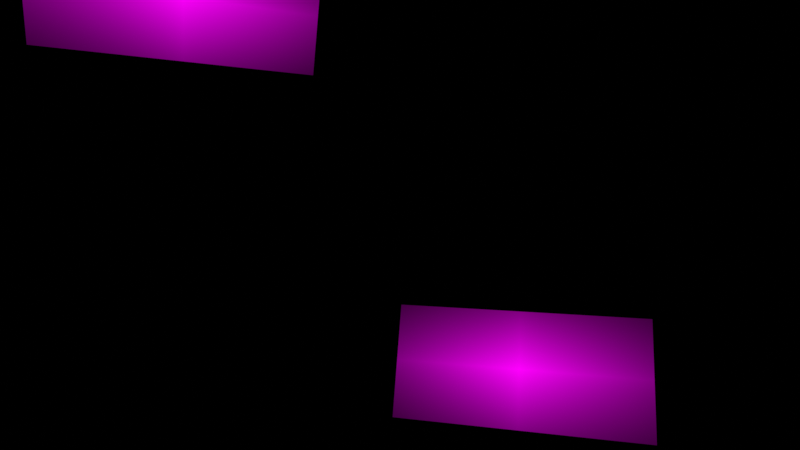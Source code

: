 # Source: video_texture.blend  (saved by Blender 2.92.4; exported with 4.5.12 LTS)
import bpy
from mathutils import Matrix  # noqa: F401  (used for matrix-valued properties, if any)

bpy.ops.wm.read_factory_settings(use_empty=True)
scene = bpy.context.scene
scene.name = 'Scene'

# ---- collections
col_collection = bpy.data.collections.new('Collection'); scene.collection.children.link(col_collection)

# ---- images (referenced by path relative to the original .blend; pixels are not part of the script)
import os
ASSET_DIR = os.environ.get("B2B_ASSET_DIR", "")  # directory of the original .blend (textures are referenced by path, not embedded)
HERE = os.path.dirname(os.path.abspath(__file__))  # packed textures are extracted next to this script under _unpacked/

def load_image(name, relpath, width, height, colorspace="sRGB"):
    """Load a texture the original file referenced (path relative to the .blend, or extracted next to this script)."""
    p = next((c for c in (os.path.join(HERE, relpath), os.path.join(ASSET_DIR, relpath)) if relpath and os.path.exists(c)), "")
    if p:
        img = bpy.data.images.load(p, check_existing=True)
        img.name = name
    else:  # same state as the original file: an image datablock whose file is absent (Cycles renders it pink)
        img = bpy.data.images.new(name, width, height)
        img.source = "FILE"
        img.filepath = "//" + (relpath or name)
    img.colorspace_settings.name = colorspace
    return img
img_ndice15_jpeg = load_image('índice15.jpeg', 'índice15.jpeg', 1024, 1024, 'sRGB')
img_ndice14_jpeg = load_image('índice14.jpeg', 'índice14.jpeg', 1024, 1024, 'sRGB')
img_ndice13_jpeg = load_image('índice13.jpeg', 'índice13.jpeg', 1024, 1024, 'sRGB')
img_ndice12_jpeg = load_image('índice12.jpeg', 'índice12.jpeg', 1024, 1024, 'sRGB')
img_ndice11_jpeg = load_image('índice11.jpeg', 'índice11.jpeg', 1024, 1024, 'sRGB')
img_ndice10_jpeg = load_image('índice10.jpeg', 'índice10.jpeg', 1024, 1024, 'sRGB')
img_ndice9_jpeg = load_image('índice9.jpeg', 'índice9.jpeg', 1024, 1024, 'sRGB')
img_ndice8_jpeg = load_image('índice8.jpeg', 'índice8.jpeg', 1024, 1024, 'sRGB')
img_ndice7_jpeg = load_image('índice7.jpeg', 'índice7.jpeg', 1024, 1024, 'sRGB')
img_ndice6_jpeg = load_image('índice6.jpeg', 'índice6.jpeg', 1024, 1024, 'sRGB')
img_ndice5_jpeg = load_image('índice5.jpeg', 'índice5.jpeg', 1024, 1024, 'sRGB')
img_ndice4_jpeg = load_image('índice4.jpeg', 'índice4.jpeg', 1024, 1024, 'sRGB')
img_ndice3_jpeg = load_image('índice3.jpeg', 'índice3.jpeg', 1024, 1024, 'sRGB')
img_ndice2_jpeg = load_image('índice2.jpeg', 'índice2.jpeg', 1024, 1024, 'sRGB')
img_ndice_jpeg = load_image('índice.jpeg', 'índice.jpeg', 1024, 1024, 'sRGB')
img_environment_hdr = load_image('environment.hdr', 'environment.hdr', 1024, 1024, 'Linear Rec.709')

# ---- materials (node trees are filled in below, after node groups)
mat_ndice15 = bpy.data.materials.new('índice15')
mat_ndice15.use_transparent_shadow = False
mat_ndice14 = bpy.data.materials.new('índice14')
mat_ndice14.use_transparent_shadow = False
mat_ndice13 = bpy.data.materials.new('índice13')
mat_ndice13.use_transparent_shadow = False
mat_ndice12 = bpy.data.materials.new('índice12')
mat_ndice12.use_transparent_shadow = False
mat_ndice11 = bpy.data.materials.new('índice11')
mat_ndice11.use_transparent_shadow = False
mat_ndice10 = bpy.data.materials.new('índice10')
mat_ndice10.use_transparent_shadow = False
mat_ndice9 = bpy.data.materials.new('índice9')
mat_ndice9.use_transparent_shadow = False
mat_ndice8 = bpy.data.materials.new('índice8')
mat_ndice8.use_transparent_shadow = False
mat_ndice7 = bpy.data.materials.new('índice7')
mat_ndice7.use_transparent_shadow = False
mat_ndice6 = bpy.data.materials.new('índice6')
mat_ndice6.use_transparent_shadow = False
mat_ndice5 = bpy.data.materials.new('índice5')
mat_ndice5.use_transparent_shadow = False
mat_ndice4 = bpy.data.materials.new('índice4')
mat_ndice4.use_transparent_shadow = False
mat_ndice3 = bpy.data.materials.new('índice3')
mat_ndice3.use_transparent_shadow = False
mat_ndice2 = bpy.data.materials.new('índice2')
mat_ndice2.use_transparent_shadow = False
mat_ndice = bpy.data.materials.new('índice')
mat_ndice.use_transparent_shadow = False

# ---- material node trees
mat_ndice15.use_nodes = True; mat_ndice15.node_tree.nodes.clear()
_N = mat_ndice15.node_tree.nodes; _L = mat_ndice15.node_tree.links
n0 = _N.new('ShaderNodeOutputMaterial'); n0.name = 'Material Output'; n0.location = (300, 300)
n1 = _N.new('ShaderNodeTexImage'); n1.name = 'Image Texture'; n1.location = (-200, 300)
n1.image = img_ndice15_jpeg
n1.extension = 'CLIP'
n2 = _N.new('ShaderNodeEmission'); n2.name = 'Emission'; n2.location = (0, 300)
_L.new(n1.outputs[0], n2.inputs[0])
_L.new(n2.outputs[0], n0.inputs[0])
n0.is_active_output = True
mat_ndice14.use_nodes = True; mat_ndice14.node_tree.nodes.clear()
_N = mat_ndice14.node_tree.nodes; _L = mat_ndice14.node_tree.links
n0 = _N.new('ShaderNodeOutputMaterial'); n0.name = 'Material Output'; n0.location = (300, 300)
n1 = _N.new('ShaderNodeTexImage'); n1.name = 'Image Texture'; n1.location = (-200, 300)
n1.image = img_ndice14_jpeg
n1.extension = 'CLIP'
n2 = _N.new('ShaderNodeEmission'); n2.name = 'Emission'; n2.location = (0, 300)
_L.new(n1.outputs[0], n2.inputs[0])
_L.new(n2.outputs[0], n0.inputs[0])
n0.is_active_output = True
mat_ndice13.use_nodes = True; mat_ndice13.node_tree.nodes.clear()
_N = mat_ndice13.node_tree.nodes; _L = mat_ndice13.node_tree.links
n0 = _N.new('ShaderNodeOutputMaterial'); n0.name = 'Material Output'; n0.location = (300, 300)
n1 = _N.new('ShaderNodeTexImage'); n1.name = 'Image Texture'; n1.location = (-200, 300)
n1.image = img_ndice13_jpeg
n1.extension = 'CLIP'
n2 = _N.new('ShaderNodeEmission'); n2.name = 'Emission'; n2.location = (0, 300)
_L.new(n1.outputs[0], n2.inputs[0])
_L.new(n2.outputs[0], n0.inputs[0])
n0.is_active_output = True
mat_ndice12.use_nodes = True; mat_ndice12.node_tree.nodes.clear()
_N = mat_ndice12.node_tree.nodes; _L = mat_ndice12.node_tree.links
n0 = _N.new('ShaderNodeOutputMaterial'); n0.name = 'Material Output'; n0.location = (300, 300)
n1 = _N.new('ShaderNodeTexImage'); n1.name = 'Image Texture'; n1.location = (-200, 300)
n1.image = img_ndice12_jpeg
n1.extension = 'CLIP'
n2 = _N.new('ShaderNodeEmission'); n2.name = 'Emission'; n2.location = (0, 300)
_L.new(n1.outputs[0], n2.inputs[0])
_L.new(n2.outputs[0], n0.inputs[0])
n0.is_active_output = True
mat_ndice11.use_nodes = True; mat_ndice11.node_tree.nodes.clear()
_N = mat_ndice11.node_tree.nodes; _L = mat_ndice11.node_tree.links
n0 = _N.new('ShaderNodeOutputMaterial'); n0.name = 'Material Output'; n0.location = (300, 300)
n1 = _N.new('ShaderNodeTexImage'); n1.name = 'Image Texture'; n1.location = (-200, 300)
n1.image = img_ndice11_jpeg
n1.extension = 'CLIP'
n2 = _N.new('ShaderNodeEmission'); n2.name = 'Emission'; n2.location = (0, 300)
_L.new(n1.outputs[0], n2.inputs[0])
_L.new(n2.outputs[0], n0.inputs[0])
n0.is_active_output = True
mat_ndice10.use_nodes = True; mat_ndice10.node_tree.nodes.clear()
_N = mat_ndice10.node_tree.nodes; _L = mat_ndice10.node_tree.links
n0 = _N.new('ShaderNodeOutputMaterial'); n0.name = 'Material Output'; n0.location = (300, 300)
n1 = _N.new('ShaderNodeTexImage'); n1.name = 'Image Texture'; n1.location = (-200, 300)
n1.image = img_ndice10_jpeg
n1.extension = 'CLIP'
n2 = _N.new('ShaderNodeEmission'); n2.name = 'Emission'; n2.location = (0, 300)
_L.new(n1.outputs[0], n2.inputs[0])
_L.new(n2.outputs[0], n0.inputs[0])
n0.is_active_output = True
mat_ndice9.use_nodes = True; mat_ndice9.node_tree.nodes.clear()
_N = mat_ndice9.node_tree.nodes; _L = mat_ndice9.node_tree.links
n0 = _N.new('ShaderNodeOutputMaterial'); n0.name = 'Material Output'; n0.location = (300, 300)
n1 = _N.new('ShaderNodeTexImage'); n1.name = 'Image Texture'; n1.location = (-200, 300)
n1.image = img_ndice9_jpeg
n1.extension = 'CLIP'
n2 = _N.new('ShaderNodeEmission'); n2.name = 'Emission'; n2.location = (0, 300)
_L.new(n1.outputs[0], n2.inputs[0])
_L.new(n2.outputs[0], n0.inputs[0])
n0.is_active_output = True
mat_ndice8.use_nodes = True; mat_ndice8.node_tree.nodes.clear()
_N = mat_ndice8.node_tree.nodes; _L = mat_ndice8.node_tree.links
n0 = _N.new('ShaderNodeOutputMaterial'); n0.name = 'Material Output'; n0.location = (300, 300)
n1 = _N.new('ShaderNodeTexImage'); n1.name = 'Image Texture'; n1.location = (-200, 300)
n1.image = img_ndice8_jpeg
n1.extension = 'CLIP'
n2 = _N.new('ShaderNodeEmission'); n2.name = 'Emission'; n2.location = (0, 300)
_L.new(n1.outputs[0], n2.inputs[0])
_L.new(n2.outputs[0], n0.inputs[0])
n0.is_active_output = True
mat_ndice7.use_nodes = True; mat_ndice7.node_tree.nodes.clear()
_N = mat_ndice7.node_tree.nodes; _L = mat_ndice7.node_tree.links
n0 = _N.new('ShaderNodeOutputMaterial'); n0.name = 'Material Output'; n0.location = (300, 300)
n1 = _N.new('ShaderNodeTexImage'); n1.name = 'Image Texture'; n1.location = (-200, 300)
n1.image = img_ndice7_jpeg
n1.extension = 'CLIP'
n2 = _N.new('ShaderNodeEmission'); n2.name = 'Emission'; n2.location = (0, 300)
_L.new(n1.outputs[0], n2.inputs[0])
_L.new(n2.outputs[0], n0.inputs[0])
n0.is_active_output = True
mat_ndice6.use_nodes = True; mat_ndice6.node_tree.nodes.clear()
_N = mat_ndice6.node_tree.nodes; _L = mat_ndice6.node_tree.links
n0 = _N.new('ShaderNodeOutputMaterial'); n0.name = 'Material Output'; n0.location = (300, 300)
n1 = _N.new('ShaderNodeTexImage'); n1.name = 'Image Texture'; n1.location = (-200, 300)
n1.image = img_ndice6_jpeg
n1.extension = 'CLIP'
n2 = _N.new('ShaderNodeEmission'); n2.name = 'Emission'; n2.location = (0, 300)
_L.new(n1.outputs[0], n2.inputs[0])
_L.new(n2.outputs[0], n0.inputs[0])
n0.is_active_output = True
mat_ndice5.use_nodes = True; mat_ndice5.node_tree.nodes.clear()
_N = mat_ndice5.node_tree.nodes; _L = mat_ndice5.node_tree.links
n0 = _N.new('ShaderNodeOutputMaterial'); n0.name = 'Material Output'; n0.location = (300, 300)
n1 = _N.new('ShaderNodeTexImage'); n1.name = 'Image Texture'; n1.location = (-200, 300)
n1.image = img_ndice5_jpeg
n1.extension = 'CLIP'
n2 = _N.new('ShaderNodeEmission'); n2.name = 'Emission'; n2.location = (0, 300)
_L.new(n1.outputs[0], n2.inputs[0])
_L.new(n2.outputs[0], n0.inputs[0])
n0.is_active_output = True
mat_ndice4.use_nodes = True; mat_ndice4.node_tree.nodes.clear()
_N = mat_ndice4.node_tree.nodes; _L = mat_ndice4.node_tree.links
n0 = _N.new('ShaderNodeOutputMaterial'); n0.name = 'Material Output'; n0.location = (300, 300)
n1 = _N.new('ShaderNodeTexImage'); n1.name = 'Image Texture'; n1.location = (-200, 300)
n1.image = img_ndice4_jpeg
n1.extension = 'CLIP'
n2 = _N.new('ShaderNodeEmission'); n2.name = 'Emission'; n2.location = (0, 300)
_L.new(n1.outputs[0], n2.inputs[0])
_L.new(n2.outputs[0], n0.inputs[0])
n0.is_active_output = True
mat_ndice3.use_nodes = True; mat_ndice3.node_tree.nodes.clear()
_N = mat_ndice3.node_tree.nodes; _L = mat_ndice3.node_tree.links
n0 = _N.new('ShaderNodeOutputMaterial'); n0.name = 'Material Output'; n0.location = (300, 300)
n1 = _N.new('ShaderNodeTexImage'); n1.name = 'Image Texture'; n1.location = (-200, 300)
n1.image = img_ndice3_jpeg
n1.extension = 'CLIP'
n2 = _N.new('ShaderNodeEmission'); n2.name = 'Emission'; n2.location = (0, 300)
_L.new(n1.outputs[0], n2.inputs[0])
_L.new(n2.outputs[0], n0.inputs[0])
n0.is_active_output = True
mat_ndice2.use_nodes = True; mat_ndice2.node_tree.nodes.clear()
_N = mat_ndice2.node_tree.nodes; _L = mat_ndice2.node_tree.links
n0 = _N.new('ShaderNodeOutputMaterial'); n0.name = 'Material Output'; n0.location = (300, 300)
n1 = _N.new('ShaderNodeTexImage'); n1.name = 'Image Texture'; n1.location = (-200, 300)
n1.image = img_ndice2_jpeg
n1.extension = 'CLIP'
n2 = _N.new('ShaderNodeEmission'); n2.name = 'Emission'; n2.location = (0, 300)
_L.new(n1.outputs[0], n2.inputs[0])
_L.new(n2.outputs[0], n0.inputs[0])
n0.is_active_output = True
mat_ndice.use_nodes = True; mat_ndice.node_tree.nodes.clear()
_N = mat_ndice.node_tree.nodes; _L = mat_ndice.node_tree.links
n0 = _N.new('ShaderNodeOutputMaterial'); n0.name = 'Material Output'; n0.location = (300, 300)
n1 = _N.new('ShaderNodeTexImage'); n1.name = 'Image Texture'; n1.location = (-200, 300)
n1.image = img_ndice_jpeg
n1.extension = 'CLIP'
n2 = _N.new('ShaderNodeEmission'); n2.name = 'Emission'; n2.location = (0, 300)
_L.new(n1.outputs[0], n2.inputs[0])
_L.new(n2.outputs[0], n0.inputs[0])
n0.is_active_output = True

# ---- world
world_world = bpy.data.worlds.new('World'); scene.world = world_world
world_world.use_nodes = True; world_world.node_tree.nodes.clear()
_N = world_world.node_tree.nodes; _L = world_world.node_tree.links
n0 = _N.new('ShaderNodeOutputWorld'); n0.name = 'World Output'; n0.location = (415, 300)
n1 = _N.new('ShaderNodeBackground'); n1.name = 'Background'; n1.location = (125, 300)
n2 = _N.new('ShaderNodeTexEnvironment'); n2.name = 'Environment Texture'; n2.location = (-710, 62)
n2.image = img_environment_hdr
n3 = _N.new('ShaderNodeMix'); n3.name = 'Mix'; n3.location = (-95, 295)
n3.data_type = 'RGBA'
n3.inputs[7].default_value = (0.0, 0.0, 0.0, 1.0)
n4 = _N.new('ShaderNodeLightPath'); n4.name = 'Light Path'; n4.location = (-699, 412)
_L.new(n1.outputs[0], n0.inputs[0])
_L.new(n2.outputs[0], n3.inputs[6])
_L.new(n3.outputs[2], n1.inputs[0])
_L.new(n4.outputs[0], n3.inputs[0])
n0.is_active_output = True
world_world.color = (0.05088, 0.05088, 0.05088)
world_world.use_sun_shadow = False
world_world.sun_shadow_jitter_overblur = 0.0

# ---- cameras
cam_camera = bpy.data.cameras.new('Camera')
cam_camera.clip_end = 100.0
cam_camera.lens = 24.0
cam_camera.ortho_scale = 7.314

# ---- meshes
me_ndice15 = bpy.data.meshes.new('índice15')
me_ndice15.from_pydata([(-1.087, -0.5, 0.0), (1.087, -0.5, 0.0), (-1.087, 0.5, 0.0), (1.087, 0.5, 0.0)], [], [(0, 1, 3, 2)])
_uv = me_ndice15.uv_layers.new(name='UVMap')
_uv.uv.foreach_set('vector', [0.0, 0.0, 1.0, 0.0, 1.0, 1.0, 0.0, 1.0])
me_ndice15.materials.append(mat_ndice15)
me_ndice15.use_remesh_fix_poles = True
me_ndice15.use_remesh_preserve_attributes = False
me_ndice15.use_mirror_vertex_groups = False
me_ndice15.update()
me_ndice14 = bpy.data.meshes.new('índice14')
me_ndice14.from_pydata([(-1.09, -0.5, 0.0), (1.09, -0.5, 0.0), (-1.09, 0.5, 0.0), (1.09, 0.5, 0.0)], [], [(0, 1, 3, 2)])
_uv = me_ndice14.uv_layers.new(name='UVMap')
_uv.uv.foreach_set('vector', [0.0, 0.0, 1.0, 0.0, 1.0, 1.0, 0.0, 1.0])
me_ndice14.materials.append(mat_ndice14)
me_ndice14.use_remesh_fix_poles = True
me_ndice14.use_remesh_preserve_attributes = False
me_ndice14.use_mirror_vertex_groups = False
me_ndice14.update()
me_ndice13 = bpy.data.meshes.new('índice13')
me_ndice13.from_pydata([(-1.08, -0.5, 0.0), (1.08, -0.5, 0.0), (-1.08, 0.5, 0.0), (1.08, 0.5, 0.0)], [], [(0, 1, 3, 2)])
_uv = me_ndice13.uv_layers.new(name='UVMap')
_uv.uv.foreach_set('vector', [0.0, 0.0, 1.0, 0.0, 1.0, 1.0, 0.0, 1.0])
me_ndice13.materials.append(mat_ndice13)
me_ndice13.use_remesh_fix_poles = True
me_ndice13.use_remesh_preserve_attributes = False
me_ndice13.use_mirror_vertex_groups = False
me_ndice13.update()
me_ndice12 = bpy.data.meshes.new('índice12')
me_ndice12.from_pydata([(-1.084, -0.5, 0.0), (1.084, -0.5, 0.0), (-1.084, 0.5, 0.0), (1.084, 0.5, 0.0)], [], [(0, 1, 3, 2)])
_uv = me_ndice12.uv_layers.new(name='UVMap')
_uv.uv.foreach_set('vector', [0.0, 0.0, 1.0, 0.0, 1.0, 1.0, 0.0, 1.0])
me_ndice12.materials.append(mat_ndice12)
me_ndice12.use_remesh_fix_poles = True
me_ndice12.use_remesh_preserve_attributes = False
me_ndice12.use_mirror_vertex_groups = False
me_ndice12.update()
me_ndice11 = bpy.data.meshes.new('índice11')
me_ndice11.from_pydata([(-1.085, -0.5, 0.0), (1.085, -0.5, 0.0), (-1.085, 0.5, 0.0), (1.085, 0.5, 0.0)], [], [(0, 1, 3, 2)])
_uv = me_ndice11.uv_layers.new(name='UVMap')
_uv.uv.foreach_set('vector', [0.0, 0.0, 1.0, 0.0, 1.0, 1.0, 0.0, 1.0])
me_ndice11.materials.append(mat_ndice11)
me_ndice11.use_remesh_fix_poles = True
me_ndice11.use_remesh_preserve_attributes = False
me_ndice11.use_mirror_vertex_groups = False
me_ndice11.update()
me_ndice10 = bpy.data.meshes.new('índice10')
me_ndice10.from_pydata([(-1.087, -0.5, 0.0), (1.087, -0.5, 0.0), (-1.087, 0.5, 0.0), (1.087, 0.5, 0.0)], [], [(0, 1, 3, 2)])
_uv = me_ndice10.uv_layers.new(name='UVMap')
_uv.uv.foreach_set('vector', [0.0, 0.0, 1.0, 0.0, 1.0, 1.0, 0.0, 1.0])
me_ndice10.materials.append(mat_ndice10)
me_ndice10.use_remesh_fix_poles = True
me_ndice10.use_remesh_preserve_attributes = False
me_ndice10.use_mirror_vertex_groups = False
me_ndice10.update()
me_ndice9 = bpy.data.meshes.new('índice9')
me_ndice9.from_pydata([(-1.083, -0.5, 0.0), (1.083, -0.5, 0.0), (-1.083, 0.5, 0.0), (1.083, 0.5, 0.0)], [], [(0, 1, 3, 2)])
_uv = me_ndice9.uv_layers.new(name='UVMap')
_uv.uv.foreach_set('vector', [0.0, 0.0, 1.0, 0.0, 1.0, 1.0, 0.0, 1.0])
me_ndice9.materials.append(mat_ndice9)
me_ndice9.use_remesh_fix_poles = True
me_ndice9.use_remesh_preserve_attributes = False
me_ndice9.use_mirror_vertex_groups = False
me_ndice9.update()
me_ndice8 = bpy.data.meshes.new('índice8')
me_ndice8.from_pydata([(-1.082, -0.5, 0.0), (1.082, -0.5, 0.0), (-1.082, 0.5, 0.0), (1.082, 0.5, 0.0)], [], [(0, 1, 3, 2)])
_uv = me_ndice8.uv_layers.new(name='UVMap')
_uv.uv.foreach_set('vector', [0.0, 0.0, 1.0, 0.0, 1.0, 1.0, 0.0, 1.0])
me_ndice8.materials.append(mat_ndice8)
me_ndice8.use_remesh_fix_poles = True
me_ndice8.use_remesh_preserve_attributes = False
me_ndice8.use_mirror_vertex_groups = False
me_ndice8.update()
me_ndice7 = bpy.data.meshes.new('índice7')
me_ndice7.from_pydata([(-1.087, -0.5, 0.0), (1.087, -0.5, 0.0), (-1.087, 0.5, 0.0), (1.087, 0.5, 0.0)], [], [(0, 1, 3, 2)])
_uv = me_ndice7.uv_layers.new(name='UVMap')
_uv.uv.foreach_set('vector', [0.0, 0.0, 1.0, 0.0, 1.0, 1.0, 0.0, 1.0])
me_ndice7.materials.append(mat_ndice7)
me_ndice7.use_remesh_fix_poles = True
me_ndice7.use_remesh_preserve_attributes = False
me_ndice7.use_mirror_vertex_groups = False
me_ndice7.update()
me_ndice6 = bpy.data.meshes.new('índice6')
me_ndice6.from_pydata([(-1.044, -0.5, 0.0), (1.044, -0.5, 0.0), (-1.044, 0.5, 0.0), (1.044, 0.5, 0.0)], [], [(0, 1, 3, 2)])
_uv = me_ndice6.uv_layers.new(name='UVMap')
_uv.uv.foreach_set('vector', [0.0, 0.0, 1.0, 0.0, 1.0, 1.0, 0.0, 1.0])
me_ndice6.materials.append(mat_ndice6)
me_ndice6.use_remesh_fix_poles = True
me_ndice6.use_remesh_preserve_attributes = False
me_ndice6.use_mirror_vertex_groups = False
me_ndice6.update()
me_ndice5 = bpy.data.meshes.new('índice5')
me_ndice5.from_pydata([(-1.09, -0.5, 0.0), (1.09, -0.5, 0.0), (-1.09, 0.5, 0.0), (1.09, 0.5, 0.0)], [], [(0, 1, 3, 2)])
_uv = me_ndice5.uv_layers.new(name='UVMap')
_uv.uv.foreach_set('vector', [0.0, 0.0, 1.0, 0.0, 1.0, 1.0, 0.0, 1.0])
me_ndice5.materials.append(mat_ndice5)
me_ndice5.use_remesh_fix_poles = True
me_ndice5.use_remesh_preserve_attributes = False
me_ndice5.use_mirror_vertex_groups = False
me_ndice5.update()
me_ndice4 = bpy.data.meshes.new('índice4')
me_ndice4.from_pydata([(-1.079, -0.5, 0.0), (1.079, -0.5, 0.0), (-1.079, 0.5, 0.0), (1.079, 0.5, 0.0)], [], [(0, 1, 3, 2)])
_uv = me_ndice4.uv_layers.new(name='UVMap')
_uv.uv.foreach_set('vector', [0.0, 0.0, 1.0, 0.0, 1.0, 1.0, 0.0, 1.0])
me_ndice4.materials.append(mat_ndice4)
me_ndice4.use_remesh_fix_poles = True
me_ndice4.use_remesh_preserve_attributes = False
me_ndice4.use_mirror_vertex_groups = False
me_ndice4.update()
me_ndice3 = bpy.data.meshes.new('índice3')
me_ndice3.from_pydata([(-1.102, -0.5, 0.0), (1.102, -0.5, 0.0), (-1.102, 0.5, 0.0), (1.102, 0.5, 0.0)], [], [(0, 1, 3, 2)])
_uv = me_ndice3.uv_layers.new(name='UVMap')
_uv.uv.foreach_set('vector', [0.0, 0.0, 1.0, 0.0, 1.0, 1.0, 0.0, 1.0])
me_ndice3.materials.append(mat_ndice3)
me_ndice3.use_remesh_fix_poles = True
me_ndice3.use_remesh_preserve_attributes = False
me_ndice3.use_mirror_vertex_groups = False
me_ndice3.update()
me_ndice2 = bpy.data.meshes.new('índice2')
me_ndice2.from_pydata([(-1.089, -0.5, 0.0), (1.089, -0.5, 0.0), (-1.089, 0.5, 0.0), (1.089, 0.5, 0.0)], [], [(0, 1, 3, 2)])
_uv = me_ndice2.uv_layers.new(name='UVMap')
_uv.uv.foreach_set('vector', [0.0, 0.0, 1.0, 0.0, 1.0, 1.0, 0.0, 1.0])
me_ndice2.materials.append(mat_ndice2)
me_ndice2.use_remesh_fix_poles = True
me_ndice2.use_remesh_preserve_attributes = False
me_ndice2.use_mirror_vertex_groups = False
me_ndice2.update()
me_ndice = bpy.data.meshes.new('índice')
me_ndice.from_pydata([(-1.089, -0.5, 0.0), (1.089, -0.5, 0.0), (-1.089, 0.5, 0.0), (1.089, 0.5, 0.0)], [], [(0, 1, 3, 2)])
_uv = me_ndice.uv_layers.new(name='UVMap')
_uv.uv.foreach_set('vector', [0.0, 0.0, 1.0, 0.0, 1.0, 1.0, 0.0, 1.0])
me_ndice.materials.append(mat_ndice)
me_ndice.use_remesh_fix_poles = True
me_ndice.use_remesh_preserve_attributes = False
me_ndice.use_mirror_vertex_groups = False
me_ndice.update()

# ---- objects
ob_camera = bpy.data.objects.new('Camera', cam_camera)
ob_ndice15 = bpy.data.objects.new('índice15', me_ndice15)
ob_ndice14 = bpy.data.objects.new('índice14', me_ndice14)
ob_ndice13 = bpy.data.objects.new('índice13', me_ndice13)
ob_ndice12 = bpy.data.objects.new('índice12', me_ndice12)
ob_ndice11 = bpy.data.objects.new('índice11', me_ndice11)
ob_ndice10 = bpy.data.objects.new('índice10', me_ndice10)
ob_ndice9 = bpy.data.objects.new('índice9', me_ndice9)
ob_ndice8 = bpy.data.objects.new('índice8', me_ndice8)
ob_ndice7 = bpy.data.objects.new('índice7', me_ndice7)
ob_ndice6 = bpy.data.objects.new('índice6', me_ndice6)
ob_ndice5 = bpy.data.objects.new('índice5', me_ndice5)
ob_ndice4 = bpy.data.objects.new('índice4', me_ndice4)
ob_ndice3 = bpy.data.objects.new('índice3', me_ndice3)
ob_ndice2 = bpy.data.objects.new('índice2', me_ndice2)
ob_ndice = bpy.data.objects.new('índice', me_ndice)

# ---- transforms, parenting, visibility, modifiers, constraints
ob_camera.location = (0.0, 0.0, 0.0)
ob_camera.rotation_euler = (1.571, -0.0, 0.0)
ob_camera.lock_rotations_4d = False
ob_camera.empty_display_type = 'ARROWS'
ob_camera.color = (0.0, 0.0, 0.0, 0.0)
ob_camera.display_type = 'WIRE'
ob_camera.lineart.crease_threshold = 0.0
ob_ndice15.location = (0.0, 6.196, 14.86)
ob_ndice15.rotation_euler = (2.747, -0.0, 0.0)
ob_ndice15.scale = (3.278, 3.278, 3.278)
ob_ndice15.lineart.crease_threshold = 0.0
ob_ndice14.location = (13.89, -3.346, 7.428)
ob_ndice14.rotation_euler = (2.053, 0.09819, -1.756)
ob_ndice14.scale = (3.278, 3.278, 3.278)
ob_ndice14.lineart.crease_threshold = 0.0
ob_ndice13.location = (-12.28, 2.782, 10.03)
ob_ndice13.rotation_euler = (2.244, -0.02, 1.332)
ob_ndice13.scale = (3.278, 3.278, 3.278)
ob_ndice13.lineart.crease_threshold = 0.0
ob_ndice12.location = (1.748, -15.84, 2.255)
ob_ndice12.rotation_euler = (1.711, -0.00255, 3.251)
ob_ndice12.scale = (3.278, 3.278, 3.278)
ob_ndice12.lineart.crease_threshold = 0.0
ob_ndice11.location = (-5.634, 13.86, 5.95)
ob_ndice11.rotation_euler = (1.949, -0.0, 0.3861)
ob_ndice11.scale = (3.278, 3.278, 3.278)
ob_ndice11.lineart.crease_threshold = 0.0
ob_ndice10.location = (11.21, 9.265, 6.91)
ob_ndice10.rotation_euler = (2.015, -0.05091, -0.9042)
ob_ndice10.scale = (3.278, 3.278, 3.278)
ob_ndice10.lineart.crease_threshold = 0.0
ob_ndice9.location = (12.38, 7.715, -6.82)
ob_ndice9.rotation_euler = (1.132, 0.08252, -1.052)
ob_ndice9.scale = (3.278, 3.278, 3.278)
ob_ndice9.lineart.crease_threshold = 0.0
ob_ndice8.location = (6.73, -2.124, -14.47)
ob_ndice8.rotation_euler = (0.4444, -0.09504, -1.68)
ob_ndice8.scale = (3.278, 3.278, 3.278)
ob_ndice8.lineart.crease_threshold = 0.0
ob_ndice7.location = (9.914, -11.06, -6.22)
ob_ndice7.rotation_euler = (1.174, 0.05125, -2.432)
ob_ndice7.scale = (3.278, 3.278, 3.278)
ob_ndice7.lineart.crease_threshold = 0.0
ob_ndice6.location = (-3.244, -10.78, -11.51)
ob_ndice6.rotation_euler = (0.7725, 0.05367, 2.794)
ob_ndice6.scale = (3.278, 3.278, 3.278)
ob_ndice6.lineart.crease_threshold = 0.0
ob_ndice5.location = (-8.358, -13.2, -3.903)
ob_ndice5.rotation_euler = (1.326, 0.04854, 2.565)
ob_ndice5.scale = (3.278, 3.278, 3.278)
ob_ndice5.lineart.crease_threshold = 0.0
ob_ndice4.location = (-9.115, -12.22, 5.184)
ob_ndice4.rotation_euler = (1.899, -0.06128, 2.48)
ob_ndice4.scale = (3.278, 3.278, 3.278)
ob_ndice4.lineart.crease_threshold = 0.0
ob_ndice3.location = (-14.64, 6.292, -2.28)
ob_ndice3.rotation_euler = (1.429, -0.005248, 1.166)
ob_ndice3.scale = (3.278, 3.278, 3.278)
ob_ndice3.lineart.crease_threshold = 0.0
ob_ndice2.location = (-9.572, 9.192, -9.116)
ob_ndice2.rotation_euler = (0.9688, 0.01676, 0.7942)
ob_ndice2.scale = (3.278, 3.278, 3.278)
ob_ndice2.lineart.crease_threshold = 0.0
ob_ndice.location = (3.392, 15.19, -4.111)
ob_ndice.rotation_euler = (1.312, 0.02312, -0.2258)
ob_ndice.scale = (3.278, 3.278, 3.278)
ob_ndice.lineart.crease_threshold = 0.0

# ---- collection membership
col_collection.objects.link(ob_camera)
col_collection.objects.link(ob_ndice15)
col_collection.objects.link(ob_ndice14)
col_collection.objects.link(ob_ndice13)
col_collection.objects.link(ob_ndice12)
col_collection.objects.link(ob_ndice11)
col_collection.objects.link(ob_ndice10)
col_collection.objects.link(ob_ndice9)
col_collection.objects.link(ob_ndice8)
col_collection.objects.link(ob_ndice7)
col_collection.objects.link(ob_ndice6)
col_collection.objects.link(ob_ndice5)
col_collection.objects.link(ob_ndice4)
col_collection.objects.link(ob_ndice3)
col_collection.objects.link(ob_ndice2)
col_collection.objects.link(ob_ndice)

# ---- scene / render settings (as saved in the file)
scene.camera = ob_camera
scene.frame_start = 1; scene.frame_end = 250; scene.frame_set(1)
scene.render.engine = 'BLENDER_EEVEE_NEXT'
scene.cycles.use_denoising = False
scene.cycles.samples = 128
scene.cycles.sampling_pattern = 'TABULATED_SOBOL'
scene.cycles.use_adaptive_sampling = False
scene.cycles.use_light_tree = False
scene.view_settings.view_transform = 'Standard'
bpy.context.view_layer.update()
